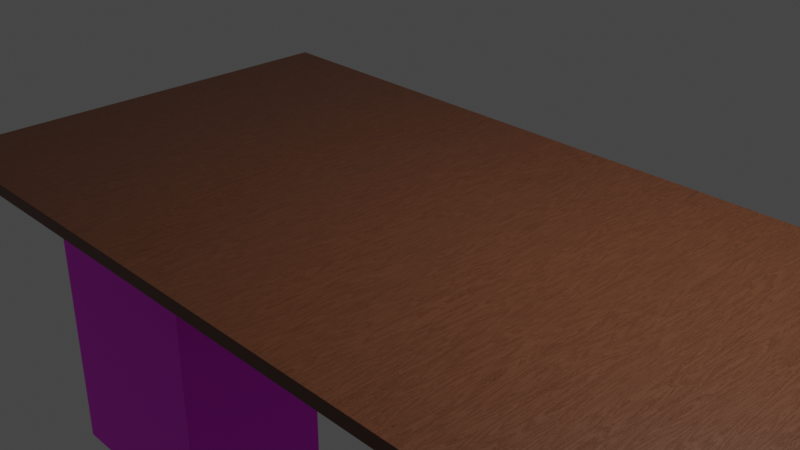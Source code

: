 # Source: Desk.blend  (saved by Blender 3.6.13; exported with 4.5.12 LTS)
import bpy
from mathutils import Matrix  # noqa: F401  (used for matrix-valued properties, if any)

bpy.ops.wm.read_factory_settings(use_empty=True)
scene = bpy.context.scene
scene.name = 'Scene'

# ---- collections
col_collection = bpy.data.collections.new('Collection'); scene.collection.children.link(col_collection)

# ---- images (referenced by path relative to the original .blend; pixels are not part of the script)
import os
ASSET_DIR = os.environ.get("B2B_ASSET_DIR", "")  # directory of the original .blend (textures are referenced by path, not embedded)
HERE = os.path.dirname(os.path.abspath(__file__))  # packed textures are extracted next to this script under _unpacked/

def load_image(name, relpath, width, height, colorspace="sRGB"):
    """Load a texture the original file referenced (path relative to the .blend, or extracted next to this script)."""
    p = next((c for c in (os.path.join(HERE, relpath), os.path.join(ASSET_DIR, relpath)) if relpath and os.path.exists(c)), "")
    if p:
        img = bpy.data.images.load(p, check_existing=True)
        img.name = name
    else:  # same state as the original file: an image datablock whose file is absent (Cycles renders it pink)
        img = bpy.data.images.new(name, width, height)
        img.source = "FILE"
        img.filepath = "//" + (relpath or name)
    img.colorspace_settings.name = colorspace
    return img
img_ikea_alex_drawer_unit_gray_with_4_drawers_02_jpg = load_image('ikea-alex-drawer-unit-gray-with-4-drawers-02.jpg', 'ikea-alex-drawer-unit-gray-with-4-drawers-02.jpg', 1024, 1024, 'sRGB')

# ---- materials (node trees are filled in below, after node groups)
mat_procedural_wood = bpy.data.materials.new('Procedural Wood')
mat_material_001 = bpy.data.materials.new('Material.001')

# ---- node groups
ng_leather = bpy.data.node_groups.new('Leather', 'ShaderNodeTree')
_s = ng_leather.interface.new_socket(name='Material', in_out='OUTPUT', socket_type='NodeSocketShader')
_s = ng_leather.interface.new_socket(name='tmp_viewer', in_out='OUTPUT', socket_type='NodeSocketShader')
_s = ng_leather.interface.new_socket(name='Hue', in_out='INPUT', socket_type='NodeSocketFloat')
_s.default_value = 0.5
_s.min_value = 0.0
_s.max_value = 1.0
_s = ng_leather.interface.new_socket(name='Saturation', in_out='INPUT', socket_type='NodeSocketFloat')
_s.default_value = 1.0
_s.min_value = 0.0
_s.max_value = 2.0
_s = ng_leather.interface.new_socket(name='Value', in_out='INPUT', socket_type='NodeSocketFloat')
_s.default_value = 1.0
_s.min_value = 0.0
_s.max_value = 2.0
_s = ng_leather.interface.new_socket(name='Big Stripes Intensity', in_out='INPUT', socket_type='NodeSocketFloat')
_s.subtype = 'FACTOR'
_s.default_value = 0.65
_s.min_value = 0.0
_s.max_value = 1.0
_s = ng_leather.interface.new_socket(name='Color Variation', in_out='INPUT', socket_type='NodeSocketFloat')
_s.subtype = 'FACTOR'
_s.default_value = 0.5
_s.min_value = 0.0
_s.max_value = 1.0
_s = ng_leather.interface.new_socket(name='Tiling', in_out='INPUT', socket_type='NodeSocketVector')
_s.subtype = 'XYZ'
_s.default_value = (1.0, 0.05, 1.0)
_s.min_value = 0.0
_s.max_value = 10.0
_s = ng_leather.interface.new_socket(name='Normal Intensity', in_out='INPUT', socket_type='NodeSocketFloat')
_s.subtype = 'FACTOR'
_s.default_value = 0.025
_s.min_value = 0.0
_s.max_value = 1.0
_s = ng_leather.interface.new_socket(name='Bright', in_out='INPUT', socket_type='NodeSocketFloat')
_s.min_value = -1.0
_s.max_value = 1.0
_s = ng_leather.interface.new_socket(name='Contrast', in_out='INPUT', socket_type='NodeSocketFloat')
_s.min_value = -2.0
_s.max_value = 2.0
_s = ng_leather.interface.new_socket(name='Offset', in_out='INPUT', socket_type='NodeSocketFloat')
_s.min_value = 0.0
_s.max_value = 1e+04
_N = ng_leather.nodes; _L = ng_leather.links
n0 = _N.new('NodeFrame'); n0.name = 'Color'; n0.location = (-1398, 665)
n0.label = 'Color'
n0.width = 2340
n1 = _N.new('NodeFrame'); n1.name = 'Roughness'; n1.location = (997, 98)
n1.label = 'Roughness'
n1.width = 1108
n2 = _N.new('NodeFrame'); n2.name = 'Normal'; n2.location = (997, -332)
n2.label = 'Normal'
n2.width = 619
n3 = _N.new('ShaderNodeMix'); n3.name = 'Mix.002'; n3.location = (1741, -60)
n3.data_type = 'RGBA'
n3.blend_type = 'ADD'
n4 = _N.new('ShaderNodeTexCoord'); n4.name = 'Texture Coordinate'; n4.location = (39, -725)
n5 = _N.new('ShaderNodeMapping'); n5.name = 'Mapping'; n5.location = (235, -725)
n6 = _N.new('ShaderNodeValToRGB'); n6.name = 'Color Ramp'; n6.location = (1252, -725)
while len(n6.color_ramp.elements) > 1: n6.color_ramp.elements.remove(n6.color_ramp.elements[-1])
n6.color_ramp.elements[0].position = 0.3911; n6.color_ramp.elements[0].color = (0.09, 0.03402, 0.01458, 1.0)
_e = n6.color_ramp.elements.new(1.0); _e.color = (0.03, 0.007978, 0.00362, 1.0)
n7 = _N.new('ShaderNodeValToRGB'); n7.name = 'Color Ramp.002'; n7.location = (919, -725)
while len(n7.color_ramp.elements) > 1: n7.color_ramp.elements.remove(n7.color_ramp.elements[-1])
n7.color_ramp.elements[0].position = 0.0; n7.color_ramp.elements[0].color = (0.0, 0.0, 0.0, 1.0)
_e = n7.color_ramp.elements.new(0.4032); _e.color = (1.0, 1.0, 1.0, 1.0)
n8 = _N.new('ShaderNodeValToRGB'); n8.name = 'Color Ramp.003'; n8.location = (1252, -60)
while len(n8.color_ramp.elements) > 1: n8.color_ramp.elements.remove(n8.color_ramp.elements[-1])
n8.color_ramp.elements[0].position = 0.2944; n8.color_ramp.elements[0].color = (0.05, 0.0189, 0.008098, 1.0)
_e = n8.color_ramp.elements.new(0.9315); _e.color = (0.211, 0.07975, 0.03417, 1.0)
n9 = _N.new('ShaderNodeValToRGB'); n9.name = 'Color Ramp.004'; n9.location = (186, -236)
n9.hide = True
while len(n9.color_ramp.elements) > 1: n9.color_ramp.elements.remove(n9.color_ramp.elements[-1])
n9.color_ramp.elements[0].position = 0.0; n9.color_ramp.elements[0].color = (0.0, 0.0, 0.0, 1.0)
_e = n9.color_ramp.elements.new(1.0); _e.color = (1.0, 1.0, 1.0, 1.0)
n10 = _N.new('ShaderNodeMix'); n10.name = 'Mix.003'; n10.location = (29, -41)
n10.data_type = 'RGBA'
n10.blend_type = 'SUBTRACT'
n10.inputs[0].default_value = 0.25
n11 = _N.new('ShaderNodeBrightContrast'); n11.name = 'Brightness/Contrast'; n11.location = (205, -41)
n11.inputs[1].default_value = -0.1
n11.inputs[2].default_value = -0.7
n12 = _N.new('ShaderNodeMix'); n12.name = 'Mix.004'; n12.location = (518, -41)
n12.data_type = 'RGBA'
n12.blend_type = 'LIGHTEN'
n12.inputs[0].default_value = 0.2
n13 = _N.new('ShaderNodeMix'); n13.name = 'Mix.001'; n13.location = (29, -40)
n13.data_type = 'RGBA'
n13.blend_type = 'SUBTRACT'
n13.inputs[0].default_value = 0.1407
n14 = _N.new('ShaderNodeHueSaturation'); n14.name = 'Hue/Saturation/Value'; n14.location = (2161, -59)
n15 = _N.new('NodeGroupInput'); n15.name = 'Group Input'; n15.location = (1926, -79)
n16 = _N.new('ShaderNodeTexNoise'); n16.name = 'Noise Texture.001'; n16.location = (470, -353)
n16.inputs[2].default_value = 4.0
n16.inputs[3].default_value = 1.0
n17 = _N.new('ShaderNodeTexNoise'); n17.name = 'Noise Texture'; n17.location = (470, -725)
n17.inputs[2].default_value = 3.0
n17.inputs[3].default_value = 5.0
n17.inputs[8].default_value = 0.125
n18 = _N.new('ShaderNodeTexWave'); n18.name = 'Wave Texture'; n18.location = (665, -725)
n18.wave_profile = 'SAW'
n18.inputs[1].default_value = 40.0
n18.inputs[2].default_value = 14.0
n18.inputs[3].default_value = 15.0
n18.inputs[5].default_value = 0.75
n19 = _N.new('ShaderNodeValToRGB'); n19.name = 'Color Ramp.001'; n19.location = (1252, -353)
while len(n19.color_ramp.elements) > 1: n19.color_ramp.elements.remove(n19.color_ramp.elements[-1])
n19.color_ramp.elements[0].position = 0.1573; n19.color_ramp.elements[0].color = (0.09084, 0.02416, 0.01096, 1.0)
_e = n19.color_ramp.elements.new(0.7661); _e.color = (0.162, 0.06125, 0.02624, 1.0)
n20 = _N.new('ShaderNodeMix'); n20.name = 'Mix'; n20.location = (1584, -353)
n20.data_type = 'RGBA'
n20.blend_type = 'SUBTRACT'
n21 = _N.new('ShaderNodeBump'); n21.name = 'Bump'; n21.location = (450, -40)
n21.inputs[1].default_value = 1.0
n21.inputs[2].default_value = 1.0
n22 = _N.new('NodeGroupOutput'); n22.name = 'Group Output'; n22.location = (2738, 274)
n23 = _N.new('ShaderNodeBrightContrast'); n23.name = 'Brightness/Contrast.001'; n23.location = (939, -40)
n24 = _N.new('NodeGroupInput'); n24.name = 'Group Input.005'; n24.location = (724, -98)
n25 = _N.new('NodeGroupInput'); n25.name = 'Group Input.004'; n25.location = (235, -79)
n26 = _N.new('NodeGroupInput'); n26.name = 'Group Input.002'; n26.location = (1574, -568)
n27 = _N.new('NodeGroupInput'); n27.name = 'Group Input.003'; n27.location = (1555, -157)
n28 = _N.new('NodeGroupInput'); n28.name = 'Group Input.001'; n28.location = (29, -959)
n29 = _N.new('ShaderNodeTexWave'); n29.name = 'Wave Texture.001'; n29.location = (665, -353)
n29.wave_profile = 'SAW'
n29.inputs[1].default_value = 80.0
n29.inputs[2].default_value = 20.0
n29.inputs[3].default_value = 16.0
n29.inputs[5].default_value = 0.75
n30 = _N.new('ShaderNodeTexWave'); n30.name = 'Wave Texture.002'; n30.location = (655, -40)
n30.wave_profile = 'SAW'
n30.inputs[1].default_value = 4.0
n30.inputs[2].default_value = 20.0
n30.inputs[3].default_value = 16.0
n30.inputs[5].default_value = 0.75
n31 = _N.new('ShaderNodeBsdfPrincipled'); n31.name = 'Principled BSDF'; n31.location = (2347, 332)
n31.distribution = 'GGX'
n31.subsurface_method = 'RANDOM_WALK_SKIN'
n31.inputs[3].default_value = 1.45
n31.inputs[27].default_value = (0.0, 0.0, 0.0, 1.0)
n31.inputs[28].default_value = 1.0
n32 = _N.new('NodeGroupInput'); n32.name = 'Group Input.006'; n32.location = (460, -294)
n3.parent = n0
n4.parent = n0
n5.parent = n0
n6.parent = n0
n7.parent = n0
n8.parent = n0
n9.parent = n1
n10.parent = n1
n11.parent = n1
n12.parent = n1
n13.parent = n2
n14.parent = n0
n15.parent = n0
n16.parent = n0
n17.parent = n0
n18.parent = n0
n19.parent = n0
n20.parent = n0
n21.parent = n2
n23.parent = n1
n24.parent = n1
n25.parent = n2
n26.parent = n0
n27.parent = n0
n28.parent = n0
n29.parent = n0
n30.parent = n0
n32.parent = n0
_L.new(n31.outputs[0], n22.inputs[0])
_L.new(n17.outputs[1], n18.inputs[0])
_L.new(n5.outputs[0], n17.inputs[0])
_L.new(n4.outputs[2], n5.inputs[0])
_L.new(n5.outputs[0], n16.inputs[0])
_L.new(n16.outputs[1], n29.inputs[0])
_L.new(n6.outputs[0], n20.inputs[7])
_L.new(n19.outputs[0], n20.inputs[6])
_L.new(n29.outputs[0], n19.inputs[0])
_L.new(n18.outputs[0], n7.inputs[0])
_L.new(n7.outputs[0], n6.inputs[0])
_L.new(n7.outputs[0], n13.inputs[7])
_L.new(n29.outputs[0], n13.inputs[6])
_L.new(n21.outputs[0], n31.inputs[5])
_L.new(n13.outputs[2], n21.inputs[3])
_L.new(n20.outputs[2], n3.inputs[6])
_L.new(n8.outputs[0], n3.inputs[7])
_L.new(n7.outputs[0], n10.inputs[7])
_L.new(n29.outputs[0], n10.inputs[6])
_L.new(n9.outputs[0], n12.inputs[7])
_L.new(n10.outputs[2], n11.inputs[0])
_L.new(n11.outputs[0], n12.inputs[6])
_L.new(n12.outputs[2], n23.inputs[0])
_L.new(n23.outputs[0], n31.inputs[2])
_L.new(n14.outputs[0], n31.inputs[0])
_L.new(n3.outputs[2], n14.inputs[4])
_L.new(n15.outputs[0], n14.inputs[0])
_L.new(n15.outputs[1], n14.inputs[1])
_L.new(n15.outputs[2], n14.inputs[2])
_L.new(n28.outputs[5], n5.inputs[3])
_L.new(n26.outputs[3], n20.inputs[0])
_L.new(n27.outputs[4], n3.inputs[0])
_L.new(n25.outputs[6], n21.inputs[0])
_L.new(n24.outputs[7], n23.inputs[1])
_L.new(n24.outputs[8], n23.inputs[2])
_L.new(n16.outputs[1], n30.inputs[0])
_L.new(n30.outputs[0], n8.inputs[0])
_L.new(n30.outputs[0], n9.inputs[0])
_L.new(n31.outputs[0], n22.inputs[1])
_L.new(n32.outputs[9], n30.inputs[6])
_L.new(n32.outputs[9], n29.inputs[6])
_L.new(n32.outputs[9], n18.inputs[6])
n22.is_active_output = True

# ---- material node trees
mat_procedural_wood.use_nodes = True; mat_procedural_wood.node_tree.nodes.clear()
_N = mat_procedural_wood.node_tree.nodes; _L = mat_procedural_wood.node_tree.links
n0 = _N.new('ShaderNodeOutputMaterial'); n0.name = 'Material Output'; n0.location = (1293, 313)
n1 = _N.new('ShaderNodeGroup'); n1.name = 'Procedural Wood'; n1.location = (1017, 313)
n1.label = 'Procedural Wood'
n1.node_tree = ng_leather
n1.inputs[0].default_value = 0.5
n1.inputs[1].default_value = 1.0
n1.inputs[2].default_value = 1.0
n1.inputs[3].default_value = 0.4
n1.inputs[4].default_value = 0.2259
n1.inputs[5].default_value = (2.0, 0.1, 2.0)
n1.inputs[6].default_value = 0.025
n1.inputs[7].default_value = 0.0
n1.inputs[8].default_value = 0.0
n1.inputs[9].default_value = 0.0
_L.new(n1.outputs[1], n0.inputs[0])
n0.is_active_output = True
mat_material_001.use_nodes = True; mat_material_001.node_tree.nodes.clear()
_N = mat_material_001.node_tree.nodes; _L = mat_material_001.node_tree.links
n0 = _N.new('ShaderNodeBsdfPrincipled'); n0.name = 'Principled BSDF'; n0.location = (10, 300)
n0.distribution = 'GGX'
n0.subsurface_method = 'RANDOM_WALK_SKIN'
n0.inputs[3].default_value = 1.45
n0.inputs[27].default_value = (0.0, 0.0, 0.0, 1.0)
n0.inputs[28].default_value = 1.0
n1 = _N.new('ShaderNodeOutputMaterial'); n1.name = 'Material Output'; n1.location = (300, 300)
n2 = _N.new('ShaderNodeTexImage'); n2.name = 'Image Texture'; n2.location = (-414, 205)
n2.image = img_ikea_alex_drawer_unit_gray_with_4_drawers_02_jpg
_L.new(n0.outputs[0], n1.inputs[0])
_L.new(n2.outputs[0], n0.inputs[0])
n1.is_active_output = True

# ---- world
world_world = bpy.data.worlds.new('World'); scene.world = world_world
world_world.use_nodes = True; world_world.node_tree.nodes.clear()
_N = world_world.node_tree.nodes; _L = world_world.node_tree.links
n0 = _N.new('ShaderNodeOutputWorld'); n0.name = 'World Output'; n0.location = (300, 300)
n1 = _N.new('ShaderNodeBackground'); n1.name = 'Background'; n1.location = (10, 300)
n1.inputs[0].default_value = (0.05088, 0.05088, 0.05088, 1.0)
_L.new(n1.outputs[0], n0.inputs[0])
n0.is_active_output = True
world_world.color = (0.05088, 0.05088, 0.05088)
world_world.use_sun_shadow = False
world_world.sun_shadow_jitter_overblur = 0.0

# ---- cameras
cam_camera = bpy.data.cameras.new('Camera')
cam_camera.clip_end = 100.0
cam_camera.ortho_scale = 7.314

# ---- lights
light_light = bpy.data.lights.new('Light', 'POINT')
light_light.transmission_factor = 0.0
light_light.energy = 1000.0
light_light.shadow_soft_size = 0.1
light_light.shadow_maximum_resolution = 0.006
light_light.use_absolute_resolution = True

# ---- meshes
me_cube = bpy.data.meshes.new('Cube')
me_cube.from_pydata([(1.0, 1.0, 1.0), (1.0, 1.0, -1.0), (1.0, -1.0, 1.0), (1.0, -1.0, -1.0), (-1.0, 1.0, 1.0), (-1.0, 1.0, -1.0), (-1.0, -1.0, 1.0), (-1.0, -1.0, -1.0)], [], [(0, 4, 6, 2), (3, 2, 6, 7), (7, 6, 4, 5), (5, 1, 3, 7), (1, 0, 2, 3), (5, 4, 0, 1)])
_uv = me_cube.uv_layers.new(name='UVMap')
_uv.uv.foreach_set('vector', [0.625, 0.5, 0.875, 0.5, 0.875, 0.75, 0.625, 0.75, 0.375, 0.75, 0.625, 0.75, 0.625, 1.0, 0.375, 1.0, 0.375, 0.0, 0.625, 0.0, 0.625, 0.25, 0.375, 0.25, 0.125, 0.5, 0.375, 0.5, 0.375, 0.75, 0.125, 0.75, 0.375, 0.5, 0.625, 0.5, 0.625, 0.75, 0.375, 0.75, 0.375, 0.25, 0.625, 0.25, 0.625, 0.5, 0.375, 0.5])
_uv = me_cube.uv_layers.new(name='automap')
_uv.uv.foreach_set('vector', [3.91, 3.91, -2.91, 3.91, -2.91, -2.91, 3.91, -2.91, 3.91, -2.91, 3.91, 3.91, -2.91, 3.91, -2.91, -2.91, -2.91, -2.91, -2.91, 3.91, 3.91, 3.91, 3.91, -2.91, -2.91, 3.91, 3.91, 3.91, 3.91, -2.91, -2.91, -2.91, 3.91, -2.91, 3.91, 3.91, -2.91, 3.91, -2.91, -2.91, -2.91, -2.91, -2.91, 3.91, 3.91, 3.91, 3.91, -2.91])
_uv.active_render = True
me_cube.materials.append(mat_procedural_wood)
me_cube.use_mirror_vertex_groups = False
me_cube.auto_texspace = False
me_cube.update()
me_cube_001 = bpy.data.meshes.new('Cube.001')
me_cube_001.from_pydata([(-1.0, -1.0, -1.0), (-1.0, -1.0, 1.0), (-1.0, 1.0, -1.0), (-1.0, 1.0, 1.0), (1.0, -1.0, -1.0), (1.0, -1.0, 1.0), (1.0, 1.0, -1.0), (1.0, 1.0, 1.0)], [], [(0, 1, 3, 2), (2, 3, 7, 6), (6, 7, 5, 4), (4, 5, 1, 0), (2, 6, 4, 0), (7, 3, 1, 5)])
_uv = me_cube_001.uv_layers.new(name='UVMap')
_uv.uv.foreach_set('vector', [0.375, 0.0, 0.625, 0.0, 0.625, 0.25, 0.375, 0.25, 0.375, 0.25, 0.625, 0.25, 0.625, 0.5, 0.375, 0.5, 0.375, 0.5, 0.625, 0.5, 0.625, 0.75, 0.375, 0.75, 0.9999, 0.0001, 0.9999, 0.9999, 0.0001, 0.9999, 9.994e-05, 0.0001, 0.125, 0.5, 0.375, 0.5, 0.375, 0.75, 0.125, 0.75, 0.625, 0.5, 0.875, 0.5, 0.875, 0.75, 0.625, 0.75])
me_cube_001.materials.append(mat_material_001)
me_cube_001.update()

# ---- objects
ob_cube = bpy.data.objects.new('Cube', me_cube)
ob_light = bpy.data.objects.new('Light', light_light)
ob_camera = bpy.data.objects.new('Camera', cam_camera)
ob_cube_001 = bpy.data.objects.new('Cube.001', me_cube_001)

# ---- transforms, parenting, visibility, modifiers, constraints
ob_cube.location = (0.0, 0.0, 0.0)
ob_cube.scale = (4.762, 2.629, -0.07508)
ob_cube.lock_rotations_4d = False
ob_cube.empty_display_type = 'ARROWS'
ob_cube.lineart.crease_threshold = 0.0
ob_light.location = (4.076, 1.005, 5.904)
ob_light.rotation_euler = (0.6503, 0.05522, 1.866)
ob_light.lock_rotations_4d = False
ob_light.empty_display_type = 'ARROWS'
ob_light.color = (0.0, 0.0, 0.0, 0.0)
ob_light.lineart.crease_threshold = 0.0
ob_camera.location = (7.359, -6.926, 4.958)
ob_camera.rotation_euler = (1.109, 0.0, 0.8149)
ob_camera.lock_rotations_4d = False
ob_camera.empty_display_type = 'ARROWS'
ob_camera.color = (0.0, 0.0, 0.0, 0.0)
ob_camera.display_type = 'WIRE'
ob_camera.lineart.crease_threshold = 0.0
ob_cube_001.location = (-3.674, -0.2974, -2.483)
ob_cube_001.scale = (1.313, 1.0, 2.282)

# ---- collection membership
col_collection.objects.link(ob_cube)
col_collection.objects.link(ob_light)
col_collection.objects.link(ob_camera)
col_collection.objects.link(ob_cube_001)

# ---- scene / render settings (as saved in the file)
scene.camera = ob_camera
scene.frame_start = 1; scene.frame_end = 250; scene.frame_set(1)
scene.render.engine = 'CYCLES'
scene.cycles.sampling_pattern = 'TABULATED_SOBOL'
scene.view_settings.view_transform = 'Filmic'
bpy.context.view_layer.update()
